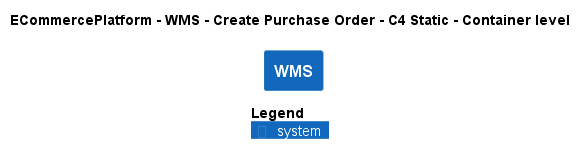

The diagram above was rendered by PlantUML. Its source (embedded in the PNG):
@startuml
!pragma layout smetana
!include ..\..\..\..\..\.c4s\C4_Container.puml

AddElementTag("c4interflow:lifecycle:new", $bgColor=green, $fontColor=#ffffff, $borderColor=green, $shadowing="False")
AddElementTag("c4interflow:lifecycle:changed", $bgColor=orange, $fontColor=#ffffff, $borderColor=orange, $shadowing="False")
AddElementTag("c4interflow:lifecycle:removed", $bgColor=red, $fontColor=#ffffff, $borderColor=red, $shadowing="False")

AddRelTag("c4interflow:lifecycle:new", $textColor=green, $lineColor=green)
AddRelTag("c4interflow:lifecycle:changed", $textColor=orange, $lineColor=orange)
AddRelTag("c4interflow:lifecycle:removed", $textColor=red, $lineColor=red)

SHOW_PERSON_PORTRAIT()
LAYOUT_TOP_DOWN()

skinparam linetype polyline

title ECommercePlatform - WMS - Create Purchase Order - C4 Static - Container level

System(ECommercePlatform.SoftwareSystems.WMS, "WMS", "")



SHOW_LEGEND()
@enduml